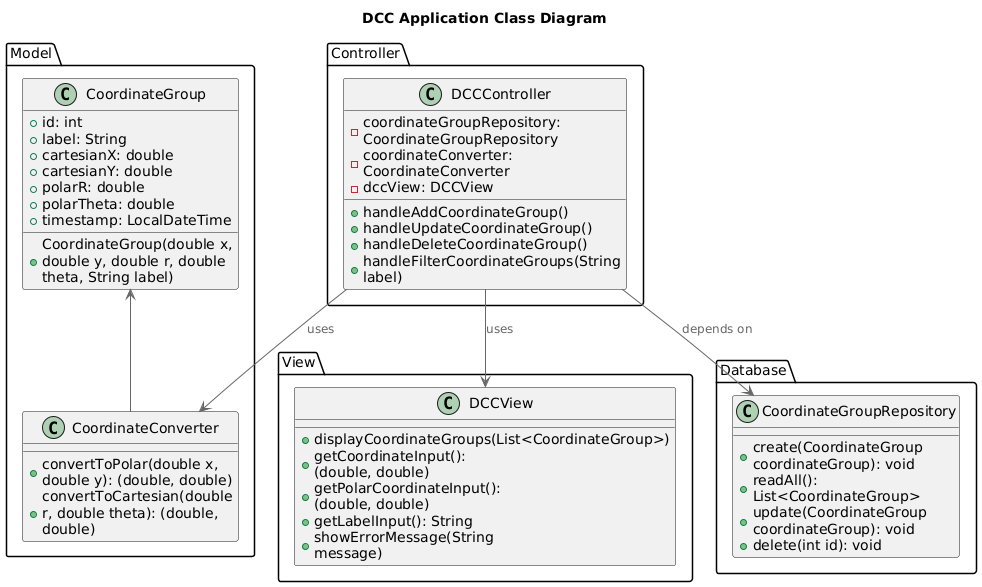

The diagram above was rendered by PlantUML. Its source (embedded in the PNG):
@startuml
!include <C4/C4_Context>

title DCC Application Class Diagram

package "Model" {
  class CoordinateGroup {
    +id: int
    +label: String
    +cartesianX: double
    +cartesianY: double
    +polarR: double
    +polarTheta: double
    +timestamp: LocalDateTime
    +CoordinateGroup(double x, double y, double r, double theta, String label)
  }

  class CoordinateConverter {
    +convertToPolar(double x, double y): (double, double)
    +convertToCartesian(double r, double theta): (double, double)
  }
}

package "View" {
  class DCCView {
    +displayCoordinateGroups(List<CoordinateGroup>)
    +getCoordinateInput(): (double, double) 
    +getPolarCoordinateInput(): (double, double)
    +getLabelInput(): String
    +showErrorMessage(String message)
  }

}

package "Controller" {
  class DCCController {
    -coordinateGroupRepository: CoordinateGroupRepository
    -coordinateConverter: CoordinateConverter
    -dccView: DCCView
    +handleAddCoordinateGroup()
    +handleUpdateCoordinateGroup()
    +handleDeleteCoordinateGroup()
    +handleFilterCoordinateGroups(String label)
  }
}

package "Database" {
  class CoordinateGroupRepository {
    +create(CoordinateGroup coordinateGroup): void
    +readAll(): List<CoordinateGroup>
    +update(CoordinateGroup coordinateGroup): void
    +delete(int id): void
  }

}

DCCController --> DCCView : uses
DCCController --> CoordinateConverter: uses
DCCController --> CoordinateGroupRepository: depends on
CoordinateGroup <-- CoordinateConverter
@enduml